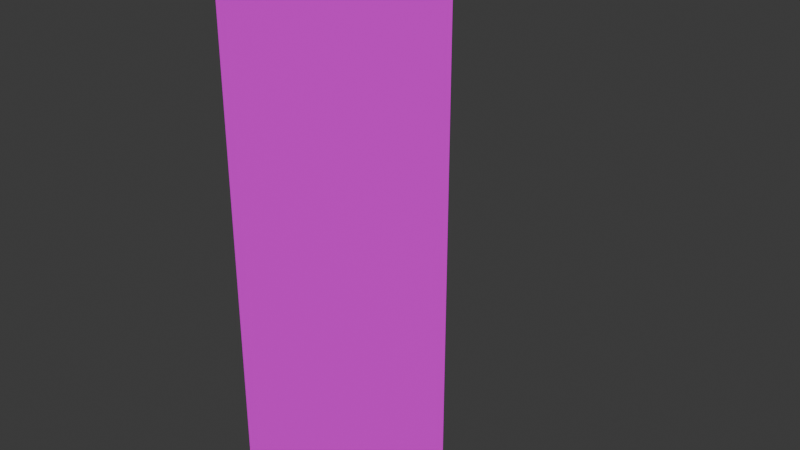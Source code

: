# Source: 9.blend  (saved by Blender 4.0.36; exported with 4.5.12 LTS)
import bpy
from mathutils import Matrix  # noqa: F401  (used for matrix-valued properties, if any)

bpy.ops.wm.read_factory_settings(use_empty=True)
scene = bpy.context.scene
scene.name = 'Scene'

# ---- collections
col_collection = bpy.data.collections.new('Collection'); scene.collection.children.link(col_collection)

# ---- images (referenced by path relative to the original .blend; pixels are not part of the script)
import os
ASSET_DIR = os.environ.get("B2B_ASSET_DIR", "")  # directory of the original .blend (textures are referenced by path, not embedded)
HERE = os.path.dirname(os.path.abspath(__file__))  # packed textures are extracted next to this script under _unpacked/

def load_image(name, relpath, width, height, colorspace="sRGB"):
    """Load a texture the original file referenced (path relative to the .blend, or extracted next to this script)."""
    p = next((c for c in (os.path.join(HERE, relpath), os.path.join(ASSET_DIR, relpath)) if relpath and os.path.exists(c)), "")
    if p:
        img = bpy.data.images.load(p, check_existing=True)
        img.name = name
    else:  # same state as the original file: an image datablock whose file is absent (Cycles renders it pink)
        img = bpy.data.images.new(name, width, height)
        img.source = "FILE"
        img.filepath = "//" + (relpath or name)
    img.colorspace_settings.name = colorspace
    return img
img_dsc023491_png = load_image('DSC023491.png', 'DSC023491.png', 1024, 1024, 'sRGB')

# ---- materials (node trees are filled in below, after node groups)
mat_003 = bpy.data.materials.new('マテリアル.003')
mat_003.use_transparent_shadow = False

# ---- material node trees
mat_003.use_nodes = True; mat_003.node_tree.nodes.clear()
_N = mat_003.node_tree.nodes; _L = mat_003.node_tree.links
n0 = _N.new('ShaderNodeBsdfPrincipled'); n0.name = 'プリンシプルBSDF'; n0.location = (10, 300)
n0.inputs[3].default_value = 1.45
n1 = _N.new('ShaderNodeOutputMaterial'); n1.name = 'マテリアル出力'; n1.location = (300, 300)
n2 = _N.new('ShaderNodeTexImage'); n2.name = '画像テクスチャ'; n2.location = (-280, 275)
n2.image = img_dsc023491_png
_L.new(n0.outputs[0], n1.inputs[0])
_L.new(n2.outputs[0], n0.inputs[0])
n1.is_active_output = True

# ---- world
world_world = bpy.data.worlds.new('World'); scene.world = world_world
world_world.use_nodes = True; world_world.node_tree.nodes.clear()
_N = world_world.node_tree.nodes; _L = world_world.node_tree.links
n0 = _N.new('ShaderNodeOutputWorld'); n0.name = 'World Output'; n0.location = (300, 300)
n1 = _N.new('ShaderNodeBackground'); n1.name = 'Background'; n1.location = (10, 300)
n1.inputs[0].default_value = (0.05088, 0.05088, 0.05088, 1.0)
_L.new(n1.outputs[0], n0.inputs[0])
n0.is_active_output = True
world_world.color = (0.05088, 0.05088, 0.05088)
world_world.use_sun_shadow = False
world_world.sun_shadow_jitter_overblur = 0.0

# ---- meshes
me_022 = bpy.data.meshes.new('立方体.022')
me_022.from_pydata([(-1.954, -1.0, -1.0), (-1.954, -1.0, 41.39), (-1.954, 1.0, -1.0), (-1.954, 1.0, 41.39), (2.158, -1.0, -1.0), (2.158, -1.0, 41.39)], [], [(0, 1, 3, 2), (4, 5, 1, 0)])
_uv = me_022.uv_layers.new(name='UVマップ')
_uv.uv.foreach_set('vector', [0.7221, -0.2712, 0.7221, 1.0, 2.173e-05, 1.0, 2.182e-05, -0.2712, 0.9948, -0.2661, 0.9948, 1.0, 2.73e-05, 1.0, 2.73e-05, -0.2661])
me_022.materials.append(mat_003)
me_022.update()

# ---- objects
ob_022 = bpy.data.objects.new('立方体.022', me_022)

# ---- transforms, parenting, visibility, modifiers, constraints
ob_022.location = (9.465, 8.333, 0.6952)
ob_022.scale = (4.706, 7.173, 1.0)

# ---- collection membership
col_collection.objects.link(ob_022)

# ---- scene / render settings (as saved in the file)
scene.frame_start = 1; scene.frame_end = 250; scene.frame_set(1)
scene.render.engine = 'BLENDER_EEVEE_NEXT'
scene.cycles.sampling_pattern = 'TABULATED_SOBOL'
bpy.context.view_layer.update()

# ---- added for rendering (the .blend has no active camera and no usable light): camera, sun
cam_auto = bpy.data.cameras.new('AutoCamera')
cam_auto.lens = 50.0
cam_auto.sensor_width = 36.0
cam_auto.clip_end = 1000.0
ob_auto_camera = bpy.data.objects.new('AutoCamera', cam_auto)
scene.collection.objects.link(ob_auto_camera)
ob_auto_camera.location = (55.0574, -45.8004, 56.9796)
ob_auto_camera.rotation_euler = (1.09748, -7.21219e-08, 0.694738)
scene.camera = ob_auto_camera
light_auto_sun = bpy.data.lights.new('AutoSun', 'SUN')
light_auto_sun.energy = 3.0
light_auto_sun.angle = 0.0523599
ob_auto_sun = bpy.data.objects.new('AutoSun', light_auto_sun)
scene.collection.objects.link(ob_auto_sun)
ob_auto_sun.rotation_euler = (0.872665, 0.174533, 0.523599)
bpy.context.view_layer.update()
